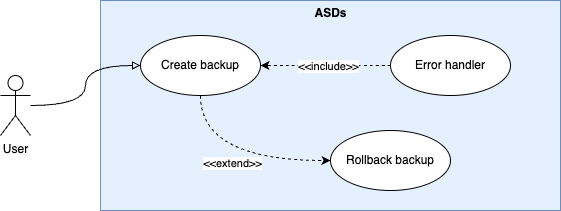

The diagram above was exported from draw.io. Its source (the exported page's mxGraphModel, read from the mxfile embedded in the PNG):
<mxGraphModel dx="1798" dy="1044" grid="1" gridSize="10" guides="1" tooltips="1" connect="1" arrows="1" fold="1" page="1" pageScale="1" pageWidth="827" pageHeight="1169" math="0" shadow="0">
  <root>
    <mxCell id="0" />
    <mxCell id="1" parent="0" />
    <mxCell id="wmd9OnhbFKFpm1UmXDr_-1" value="" style="rounded=0;whiteSpace=wrap;html=1;fillColor=#e5f0ff;strokeColor=#6c8ebf;" vertex="1" parent="1">
      <mxGeometry x="234" y="490" width="460" height="210" as="geometry" />
    </mxCell>
    <mxCell id="wmd9OnhbFKFpm1UmXDr_-2" style="edgeStyle=orthogonalEdgeStyle;rounded=0;orthogonalLoop=1;jettySize=auto;html=1;curved=1;endArrow=block;endFill=0;" edge="1" parent="1" source="wmd9OnhbFKFpm1UmXDr_-3" target="wmd9OnhbFKFpm1UmXDr_-6">
      <mxGeometry relative="1" as="geometry" />
    </mxCell>
    <mxCell id="wmd9OnhbFKFpm1UmXDr_-3" value="User" style="shape=umlActor;verticalLabelPosition=bottom;verticalAlign=top;html=1;outlineConnect=0;" vertex="1" parent="1">
      <mxGeometry x="134" y="565" width="30" height="60" as="geometry" />
    </mxCell>
    <mxCell id="wmd9OnhbFKFpm1UmXDr_-4" style="edgeStyle=orthogonalEdgeStyle;rounded=0;orthogonalLoop=1;jettySize=auto;html=1;entryX=0;entryY=0.5;entryDx=0;entryDy=0;dashed=1;curved=1;" edge="1" parent="1" source="wmd9OnhbFKFpm1UmXDr_-6" target="wmd9OnhbFKFpm1UmXDr_-11">
      <mxGeometry relative="1" as="geometry">
        <Array as="points">
          <mxPoint x="334" y="650" />
        </Array>
      </mxGeometry>
    </mxCell>
    <mxCell id="wmd9OnhbFKFpm1UmXDr_-5" value="&amp;lt;&amp;lt;extend&amp;gt;&amp;gt;" style="edgeLabel;html=1;align=center;verticalAlign=middle;resizable=0;points=[];" vertex="1" connectable="0" parent="wmd9OnhbFKFpm1UmXDr_-4">
      <mxGeometry x="-0.0128" y="-2" relative="1" as="geometry">
        <mxPoint as="offset" />
      </mxGeometry>
    </mxCell>
    <mxCell id="wmd9OnhbFKFpm1UmXDr_-6" value="Create backup" style="ellipse;whiteSpace=wrap;html=1;" vertex="1" parent="1">
      <mxGeometry x="274" y="525" width="120" height="60" as="geometry" />
    </mxCell>
    <mxCell id="wmd9OnhbFKFpm1UmXDr_-7" value="&lt;b&gt;ASDs&lt;/b&gt;" style="text;html=1;align=center;verticalAlign=middle;resizable=0;points=[];autosize=1;strokeColor=none;fillColor=none;" vertex="1" parent="1">
      <mxGeometry x="439" y="490" width="50" height="26" as="geometry" />
    </mxCell>
    <mxCell id="wmd9OnhbFKFpm1UmXDr_-8" style="edgeStyle=orthogonalEdgeStyle;rounded=0;orthogonalLoop=1;jettySize=auto;html=1;curved=1;dashed=1;" edge="1" parent="1" source="wmd9OnhbFKFpm1UmXDr_-10" target="wmd9OnhbFKFpm1UmXDr_-6">
      <mxGeometry relative="1" as="geometry" />
    </mxCell>
    <mxCell id="wmd9OnhbFKFpm1UmXDr_-9" value="&amp;lt;&amp;lt;include&amp;gt;&amp;gt;" style="edgeLabel;html=1;align=center;verticalAlign=middle;resizable=0;points=[];" vertex="1" connectable="0" parent="wmd9OnhbFKFpm1UmXDr_-8">
      <mxGeometry x="-0.0376" relative="1" as="geometry">
        <mxPoint as="offset" />
      </mxGeometry>
    </mxCell>
    <mxCell id="wmd9OnhbFKFpm1UmXDr_-10" value="Error handler" style="ellipse;whiteSpace=wrap;html=1;" vertex="1" parent="1">
      <mxGeometry x="524" y="525" width="120" height="60" as="geometry" />
    </mxCell>
    <mxCell id="wmd9OnhbFKFpm1UmXDr_-11" value="Rollback backup" style="ellipse;whiteSpace=wrap;html=1;" vertex="1" parent="1">
      <mxGeometry x="464" y="620" width="120" height="60" as="geometry" />
    </mxCell>
  </root>
</mxGraphModel>